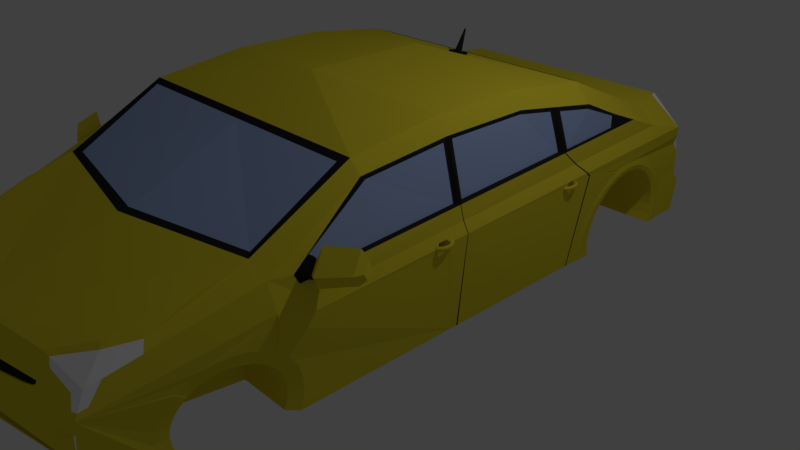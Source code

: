 # Source: prius4.blend  (saved by Blender 2.79.0; exported with 4.5.12 LTS)
import bpy
from mathutils import Matrix  # noqa: F401  (used for matrix-valued properties, if any)

bpy.ops.wm.read_factory_settings(use_empty=True)
scene = bpy.context.scene
scene.name = 'Scene'

# ---- collections
col_collection_1 = bpy.data.collections.new('Collection 1'); scene.collection.children.link(col_collection_1)

# ---- materials (node trees are filled in below, after node groups)
mat_material = bpy.data.materials.new('Material')
mat_material.alpha_threshold = 0.0
mat_material.use_transparent_shadow = False
mat_material.diffuse_color = (0.8, 0.669, 0.03653, 1.0)
mat_material.roughness = 0.5
mat_material.line_color = (0.0, 0.0, 0.0, 1.0)
mat_material_001 = bpy.data.materials.new('Material.001')
mat_material_001.alpha_threshold = 0.0
mat_material_001.use_transparent_shadow = False
mat_material_001.diffuse_color = (0.02264, 0.02264, 0.02264, 1.0)
mat_material_001.roughness = 0.5
mat_material_002 = bpy.data.materials.new('Material.002')
mat_material_002.alpha_threshold = 0.0
mat_material_002.use_transparent_shadow = False
mat_material_002.diffuse_color = (0.379, 0.4965, 0.8, 1.0)
mat_material_002.roughness = 0.5
mat_material_003 = bpy.data.materials.new('Material.003')
mat_material_003.alpha_threshold = 0.0
mat_material_003.use_transparent_shadow = False
mat_material_003.diffuse_color = (1.0, 1.0, 1.0, 1.0)
mat_material_003.roughness = 0.5
mat_material_004 = bpy.data.materials.new('Material.004')
mat_material_004.alpha_threshold = 0.0
mat_material_004.use_transparent_shadow = False
mat_material_004.diffuse_color = (0.8, 0.0, 0.000522, 1.0)
mat_material_004.roughness = 0.5

# ---- material node trees

# ---- world
world_world = bpy.data.worlds.new('World'); scene.world = world_world
world_world.color = (0.05088, 0.05088, 0.05088)
world_world.use_sun_shadow = False
world_world.sun_shadow_jitter_overblur = 0.0
world_world.cycles.sampling_method = 'MANUAL'

# ---- cameras
cam_camera = bpy.data.cameras.new('Camera')
cam_camera.clip_end = 100.0
cam_camera.lens = 35.0
cam_camera.sensor_width = 32.0
cam_camera.sensor_height = 18.0
cam_camera.ortho_scale = 7.314
cam_camera.dof.focus_distance = 0.0
cam_camera.dof.aperture_fstop = 128.0

# ---- lights
light_lamp = bpy.data.lights.new('Lamp', 'POINT')
light_lamp.transmission_factor = 0.0
light_lamp.cutoff_distance = 30.0
light_lamp.energy = 100.0
light_lamp.shadow_buffer_clip_start = 1.001
light_lamp.shadow_soft_size = 0.1
light_lamp.shadow_maximum_resolution = 0.006
light_lamp.use_absolute_resolution = True

# ---- meshes
me_cube = bpy.data.meshes.new('Cube')
me_cube.from_pydata([(-0.00606, -0.3622, -1.006), (-0.006061, -0.9726, -1.006), (0.856, 1.111, -1.0), (1.0, -0.9666, -1.0), (0.856, 1.124, 0.04902), (0.7175, -0.9342, 0.5602), (3.071e-07, 1.197, -1.0), (-2.98e-08, -0.9611, -0.9905), (3.58e-07, 1.172, 0.1207), (-5.411e-07, -0.947, 0.6085), (1.0, 0.4286, -1.0), (1.0, 0.1429, -1.0), (1.0, -0.1429, -1.0), (1.0, -0.4286, -1.0), (0.8171, 0.7035, 0.6305), (0.8171, 0.45, 1.202), (0.8637, 0.1429, 1.386), (0.8637, -0.1429, 1.386), (0.7791, -0.4701, 1.188), (0.7791, -0.7802, 0.6356), (1.788e-07, 0.8091, 0.5999), (1.703e-08, 0.4286, 1.243), (-7.192e-08, 0.199, 1.527), (-2.261e-07, -0.199, 1.527), (-3.151e-07, -0.4286, 1.243), (-4.257e-07, -0.7866, 0.609), (5.109e-08, -0.4286, -1.0), (7.663e-08, -0.1429, -1.0), (1.022e-07, 0.1429, -1.0), (1.277e-07, 0.4286, -1.0), (0.8775, 1.156, -0.1779), (3.493e-07, 1.218, -0.4143), (0.8219, 1.157, -0.6962), (3.318e-07, 1.22, -0.7187), (1.0, -0.9509, -0.102), (1.034, -0.9102, 0.2916), (-4.787e-07, -0.9376, 0.1897), (-2.999e-07, -0.94, -0.102), (0.9366, 0.4162, 1.056), (0.9374, 0.1588, 1.145), (0.9332, -0.1379, 1.151), (0.9843, -0.416, 0.9791), (1.0, -0.7784, 0.4285), (1.076, 0.722, 0.1104), (1.0, 0.7249, 0.5244), (-1.677e-07, -0.9763, -0.5684), (1.0, -0.9835, -0.5514), (0.8637, -0.4286, 1.243), (0.8637, -0.7866, 0.609), (-2.908e-07, -0.3659, 1.268), (-0.002162, -0.4701, 1.188), (-0.002163, -0.7802, 0.6356), (-3.068e-07, -0.4074, 1.252), (0.05233, -0.4063, 1.252), (0.06628, -0.3825, 1.262), (6.77e-06, -0.3844, 1.288), (6.769e-06, -0.3941, 1.284), (0.02881, -0.3935, 1.285), (0.02977, -0.3918, 1.285), (-2.93e-07, -0.3665, 1.295), (-3.091e-07, -0.4081, 1.279), (0.05233, -0.407, 1.279), (0.06628, -0.3831, 1.289), (-0.0001072, -0.42, 1.556), (-0.0001072, -0.4221, 1.555), (0.006034, -0.422, 1.555), (0.006238, -0.4216, 1.555), (-1.623e-07, -0.9489, -0.531), (1.0, -0.9558, -0.4529), (0.7422, -0.9549, -0.5279), (0.8336, -0.9522, -0.102), (0.7427, -0.9369, 0.2698), (0.8365, -0.953, -0.3464), (0.5231, -0.9477, -0.102), (-1.987e-07, -0.9455, -0.4155), (0.4943, -0.9499, -0.4246), (0.5237, -0.9313, -0.1069), (-0.0009657, -0.9237, -0.1069), (-0.0009656, -0.9329, -0.4204), (0.4949, -0.9372, -0.4295), (0.7818, -0.947, 0.6085), (0.0001334, -0.9369, 0.261), (0.0001334, -0.9342, 0.5602), (0.8196, -0.9376, 0.2005), (-4.451e-07, -0.9381, 0.1484), (-3.447e-07, -0.9394, -0.0289), (0.04102, -0.9394, -0.02154), (0.0758, -0.9392, 0.005141), (0.09035, -0.9388, 0.03582), (0.09244, -0.9385, 0.0762), (0.08315, -0.9382, 0.1123), (0.0668, -0.9381, 0.1247), (0.04188, -0.9381, 0.1368), (0.0195, -0.9381, 0.146), (-0.0003204, -0.9481, 0.1371), (-0.0003203, -0.9492, -0.01031), (0.03377, -0.9492, -0.004194), (0.06267, -0.949, 0.01798), (0.07477, -0.9487, 0.04347), (0.0765, -0.9484, 0.07703), (0.06878, -0.9482, 0.107), (0.05519, -0.9481, 0.1173), (0.03448, -0.9481, 0.1274), (0.01589, -0.9481, 0.135), (0.7404, -0.9816, -0.5558), (-2.98e-08, -0.9711, -0.9383), (0.9127, -0.9611, -0.9905), (0.8632, -0.9784, -0.911), (1.053, 0.7229, 0.233), (0.8637, 0.723, 0.6245), (0.8637, 0.4286, 1.243), (-0.005108, 0.45, 1.202), (-0.005108, 0.7803, 0.6086), (0.5813, 1.139, 0.1772), (0.8611, 0.8586, 0.4823), (0.7574, 1.052, 0.2875), (1.05, 0.631, 0.2449), (0.9978, 0.6471, 0.4986), (1.0, -0.6577, 0.6228), (1.006, 0.6374, 0.4229), (0.9938, 0.1473, 0.5048), (0.9309, 0.4286, 1.096), (0.9334, 0.1252, 1.151), (1.032, 0.6515, 0.404), (1.022, 0.6639, 0.5008), (0.9904, 0.1136, 0.5115), (1.006, 0.6029, 0.4287), (0.9872, 0.6072, 0.595), (1.036, 0.6373, 0.4363), (1.028, 0.6471, 0.512), (1.036, 0.6029, 0.442), (1.017, 0.6071, 0.6084), (1.085, 0.6289, 0.4465), (1.086, 0.6384, 0.5144), (1.059, 0.6008, 0.4517), (1.048, 0.6077, 0.6008), (1.128, 0.6325, 0.4041), (1.128, 0.6514, 0.5384), (1.077, 0.5771, 0.4143), (1.053, 0.5906, 0.7093), (1.292, 0.5918, 0.5027), (1.292, 0.6079, 0.6173), (1.248, 0.5445, 0.5114), (1.228, 0.556, 0.7632), (1.314, 0.5773, 0.5588), (1.314, 0.5868, 0.626), (1.289, 0.5496, 0.5639), (1.277, 0.5564, 0.7114), (0.9515, -0.2596, 1.076), (0.9797, -0.2917, 0.5792), (0.9309, 0.1429, 1.195), (0.9309, -0.1429, 1.195), (1.02, 0.1306, 0.491), (0.9642, -0.2959, 1.053), (0.9928, -0.3262, 0.585), (0.984, -0.5455, 0.7705), (0.9858, -0.5446, 0.6215), (0.9498, -0.2764, 1.113), (0.9715, -0.4286, 1.019), (1.009, -0.3101, 0.5647), (0.9752, -0.5629, 0.7754), (1.002, -0.5619, 0.6068), (0.9991, -0.9259, 0.02312), (1.024, -0.9175, 0.1524), (1.034, -0.5549, 0.08204), (1.0, -0.9533, -0.2744), (0.8077, -0.9406, 0.3296), (0.7982, -0.9429, 0.4315), (0.9549, -0.9353, 0.2579), (0.8968, -0.9363, 0.2332), (0.9582, -0.9512, -0.102), (0.8352, -0.9526, -0.241), (0.9608, -0.9523, -0.1848), (0.9399, -0.9382, 0.1973), (0.9821, -0.9365, 0.2342), (0.8289, -0.9473, 0.0003901), (0.8252, -0.9434, 0.08006), (0.8637, -0.947, 0.006903), (0.8604, -0.9436, 0.07768), (0.7943, -0.9225, 0.6085), (3.522e-07, 1.203, -0.2363), (3.551e-07, 1.187, -0.05873), (0.03763, 1.186, -0.06219), (0.07383, 1.187, -0.09184), (0.08162, 1.191, -0.1427), (0.07222, 1.194, -0.1726), (0.04826, 1.199, -0.2167), (0.01386, 1.201, -0.229), (-2.159e-05, 1.211, -0.2023), (-2.159e-05, 1.199, -0.06503), (0.02907, 1.198, -0.0677), (0.05705, 1.199, -0.09062), (0.06307, 1.202, -0.1299), (0.0558, 1.204, -0.1531), (0.03728, 1.208, -0.1871), (0.01069, 1.21, -0.1967), (3.506e-07, 1.211, -0.334), (3.518e-07, 1.205, -0.2637), (0.5667, 1.163, -0.09008), (0.1119, 1.192, -0.1729), (0.06999, 1.2, -0.2381), (0.4789, 1.176, -0.1843), (0.5517, 1.169, -0.1483), (0.5709, 1.165, -0.1118), (-0.0009067, 1.206, -0.3407), (-0.0009067, 1.2, -0.2703), (0.5658, 1.159, -0.09674), (0.111, 1.187, -0.1795), (0.06908, 1.195, -0.2448), (0.478, 1.171, -0.1909), (0.5508, 1.164, -0.155), (0.5699, 1.16, -0.1185), (0.6663, 1.169, -0.7005), (0.81, 1.116, -1.0), (0.8037, 1.099, -0.9698), (-0.006324, 1.179, -0.9698), (-0.006324, 1.203, -0.6885), (0.6599, 1.152, -0.6702), (0.8122, 1.122, -0.9474), (0.002198, 1.202, -0.9474), (0.8059, 1.104, -0.9172), (-0.004127, 1.185, -0.9172), (1.02, 0.1334, 0.4901), (1.06, 0.1211, 0.1778), (1.061, 0.1239, 0.1768), (1.0, 0.1238, -1.0), (1.0, 0.1183, -1.0), (1.032, 0.1248, 0.3116), (1.032, 0.1274, 0.3105), (1.062, 0.1894, 0.1695), (1.063, 0.2343, 0.1646), (1.053, 0.1981, 0.2128), (1.054, 0.2268, 0.2095), (1.058, 0.2286, 0.1139), (1.057, 0.1956, 0.1189), (0.9537, 0.1541, -1.009), (0.9537, 0.1478, -1.009), (1.016, 0.1961, 0.1602), (1.017, 0.2248, 0.1552), (1.007, 0.2016, 0.2035), (1.008, 0.22, 0.2002), (1.012, 0.2211, 0.1045), (1.011, 0.2, 0.1095), (1.034, 0.1814, 0.1645), (1.035, 0.1822, 0.1779), (1.037, 0.1843, 0.1877), (1.037, 0.1843, 0.1412), (1.035, 0.1822, 0.1511), (1.039, 0.1794, 0.1645), (1.039, 0.1802, 0.1779), (1.041, 0.1824, 0.1877), (1.042, 0.1855, 0.1913), (1.042, 0.1855, 0.1376), (1.041, 0.1824, 0.1412), (1.039, 0.1802, 0.1511), (1.044, 0.1779, 0.1645), (1.044, 0.1787, 0.1779), (1.045, 0.1811, 0.1877), (1.046, 0.1843, 0.1913), (1.047, 0.1876, 0.1877), (1.047, 0.1876, 0.1412), (1.046, 0.1843, 0.1376), (1.045, 0.1811, 0.1412), (1.044, 0.1787, 0.1511), (1.049, 0.177, 0.1645), (1.049, 0.1778, 0.1779), (1.049, 0.1803, 0.1877), (1.05, 0.1836, 0.1913), (1.051, 0.1869, 0.1877), (1.051, 0.1893, 0.1779), (1.051, 0.1893, 0.1511), (1.051, 0.1869, 0.1412), (1.05, 0.1836, 0.1376), (1.049, 0.1803, 0.1412), (1.049, 0.1778, 0.1511), (1.054, 0.1766, 0.1645), (1.054, 0.1775, 0.1779), (1.054, 0.1799, 0.1877), (1.054, 0.1833, 0.1913), (1.054, 0.1866, 0.1877), (1.054, 0.1891, 0.1779), (1.055, 0.19, 0.1645), (1.054, 0.1891, 0.1511), (1.054, 0.1866, 0.1412), (1.054, 0.1833, 0.1376), (1.054, 0.1799, 0.1412), (1.054, 0.1775, 0.1511), (1.059, 0.1768, 0.1645), (1.059, 0.1777, 0.1779), (1.059, 0.1801, 0.1877), (1.058, 0.1835, 0.1913), (1.058, 0.1868, 0.1877), (1.058, 0.1892, 0.1779), (1.058, 0.1901, 0.1645), (1.058, 0.1892, 0.1511), (1.058, 0.1868, 0.1412), (1.058, 0.1835, 0.1376), (1.059, 0.1801, 0.1412), (1.059, 0.1777, 0.1511), (1.064, 0.1776, 0.1645), (1.064, 0.1784, 0.1779), (1.063, 0.1808, 0.1877), (1.062, 0.1841, 0.1913), (1.061, 0.1873, 0.1877), (1.061, 0.1897, 0.1779), (1.061, 0.1906, 0.1645), (1.061, 0.1897, 0.1511), (1.061, 0.1873, 0.1412), (1.062, 0.1841, 0.1376), (1.063, 0.1808, 0.1412), (1.064, 0.1784, 0.1511), (1.069, 0.1789, 0.1645), (1.068, 0.1797, 0.1779), (1.068, 0.182, 0.1877), (1.066, 0.1852, 0.1913), (1.065, 0.1883, 0.1877), (1.064, 0.1906, 0.1779), (1.064, 0.1914, 0.1645), (1.064, 0.1906, 0.1511), (1.065, 0.1883, 0.1412), (1.066, 0.1852, 0.1376), (1.068, 0.182, 0.1412), (1.068, 0.1797, 0.1511), (1.074, 0.1808, 0.1645), (1.073, 0.1816, 0.1779), (1.072, 0.1837, 0.1877), (1.07, 0.1866, 0.1913), (1.068, 0.1896, 0.1877), (1.067, 0.1917, 0.1779), (1.066, 0.1925, 0.1645), (1.067, 0.1917, 0.1511), (1.068, 0.1896, 0.1412), (1.07, 0.1866, 0.1376), (1.072, 0.1837, 0.1412), (1.073, 0.1816, 0.1511), (1.078, 0.1832, 0.1645), (1.077, 0.1839, 0.1779), (1.076, 0.1858, 0.1877), (1.074, 0.1885, 0.1913), (1.071, 0.1912, 0.1877), (1.07, 0.1932, 0.1779), (1.069, 0.1939, 0.1645), (1.07, 0.1932, 0.1511), (1.071, 0.1912, 0.1412), (1.074, 0.1885, 0.1376), (1.076, 0.1858, 0.1412), (1.077, 0.1839, 0.1511), (1.082, 0.186, 0.1645), (1.081, 0.1866, 0.1779), (1.079, 0.1884, 0.1877), (1.077, 0.1908, 0.1913), (1.074, 0.1932, 0.1877), (1.072, 0.195, 0.1779), (1.071, 0.1956, 0.1645), (1.072, 0.195, 0.1511), (1.074, 0.1932, 0.1412), (1.077, 0.1908, 0.1376), (1.079, 0.1884, 0.1412), (1.081, 0.1866, 0.1511), (1.086, 0.1892, 0.1645), (1.085, 0.1898, 0.1779), (1.083, 0.1913, 0.1877), (1.08, 0.1934, 0.1913), (1.077, 0.1955, 0.1877), (1.074, 0.197, 0.1779), (1.074, 0.1976, 0.1645), (1.074, 0.197, 0.1511), (1.077, 0.1955, 0.1412), (1.08, 0.1934, 0.1376), (1.083, 0.1913, 0.1412), (1.085, 0.1898, 0.1511), (1.089, 0.1928, 0.1645), (1.088, 0.1933, 0.1779), (1.085, 0.1946, 0.1877), (1.082, 0.1963, 0.1913), (1.079, 0.198, 0.1877), (1.076, 0.1993, 0.1779), (1.075, 0.1998, 0.1645), (1.076, 0.1993, 0.1511), (1.079, 0.198, 0.1412), (1.082, 0.1963, 0.1376), (1.085, 0.1946, 0.1412), (1.088, 0.1933, 0.1511), (1.091, 0.1967, 0.1645), (1.09, 0.1971, 0.1779), (1.088, 0.1981, 0.1877), (1.084, 0.1994, 0.1913), (1.08, 0.2008, 0.1877), (1.078, 0.2017, 0.1779), (1.077, 0.2021, 0.1645), (1.078, 0.2017, 0.1511), (1.08, 0.2008, 0.1412), (1.084, 0.1994, 0.1376), (1.088, 0.1981, 0.1412), (1.09, 0.1971, 0.1511), (1.093, 0.2009, 0.1645), (1.092, 0.2011, 0.1779), (1.089, 0.2018, 0.1877), (1.086, 0.2027, 0.1913), (1.082, 0.2036, 0.1877), (1.079, 0.2043, 0.1779), (1.078, 0.2046, 0.1645), (1.079, 0.2043, 0.1511), (1.082, 0.2036, 0.1412), (1.086, 0.2027, 0.1376), (1.089, 0.2018, 0.1412), (1.092, 0.2011, 0.1511), (1.094, 0.2052, 0.1645), (1.093, 0.2053, 0.1779), (1.09, 0.2056, 0.1877), (1.087, 0.2061, 0.1913), (1.083, 0.2066, 0.1877), (1.08, 0.207, 0.1779), (1.079, 0.2071, 0.1645), (1.08, 0.207, 0.1511), (1.083, 0.2066, 0.1412), (1.087, 0.2061, 0.1376), (1.09, 0.2056, 0.1412), (1.093, 0.2053, 0.1511), (1.095, 0.2095, 0.1645), (1.094, 0.2095, 0.1779), (1.091, 0.2096, 0.1877), (1.087, 0.2096, 0.1913), (1.083, 0.2097, 0.1877), (1.08, 0.2097, 0.1779), (1.079, 0.2098, 0.1645), (1.08, 0.2097, 0.1511), (1.083, 0.2097, 0.1412), (1.087, 0.2096, 0.1376), (1.091, 0.2096, 0.1412), (1.094, 0.2095, 0.1511), (1.095, 0.2139, 0.1645), (1.094, 0.2138, 0.1779), (1.091, 0.2135, 0.1877), (1.087, 0.2131, 0.1913), (1.083, 0.2128, 0.1877), (1.08, 0.2125, 0.1779), (1.079, 0.2124, 0.1645), (1.08, 0.2125, 0.1511), (1.083, 0.2128, 0.1412), (1.087, 0.2131, 0.1376), (1.091, 0.2135, 0.1412), (1.094, 0.2138, 0.1511), (1.094, 0.2182, 0.1645), (1.093, 0.218, 0.1779), (1.09, 0.2174, 0.1877), (1.086, 0.2166, 0.1913), (1.083, 0.2158, 0.1877), (1.08, 0.2152, 0.1779), (1.079, 0.215, 0.1645), (1.08, 0.2152, 0.1511), (1.083, 0.2158, 0.1412), (1.086, 0.2166, 0.1376), (1.09, 0.2174, 0.1412), (1.093, 0.218, 0.1511), (1.093, 0.2224, 0.1645), (1.092, 0.2221, 0.1779), (1.089, 0.2212, 0.1877), (1.085, 0.2199, 0.1913), (1.082, 0.2187, 0.1877), (1.079, 0.2178, 0.1779), (1.078, 0.2175, 0.1645), (1.079, 0.2178, 0.1511), (1.082, 0.2187, 0.1412), (1.085, 0.2199, 0.1376), (1.089, 0.2212, 0.1412), (1.092, 0.2221, 0.1511), (1.091, 0.2264, 0.1645), (1.09, 0.2259, 0.1779), (1.087, 0.2247, 0.1877), (1.084, 0.2231, 0.1913), (1.08, 0.2215, 0.1877), (1.078, 0.2203, 0.1779), (1.077, 0.2199, 0.1645), (1.078, 0.2203, 0.1511), (1.08, 0.2215, 0.1412), (1.084, 0.2231, 0.1376), (1.087, 0.2247, 0.1412), (1.09, 0.2259, 0.1511), (1.088, 0.2301, 0.1645), (1.087, 0.2295, 0.1779), (1.085, 0.2281, 0.1877), (1.082, 0.2261, 0.1913), (1.078, 0.2241, 0.1877), (1.076, 0.2226, 0.1779), (1.075, 0.2221, 0.1645), (1.076, 0.2226, 0.1511), (1.078, 0.2241, 0.1412), (1.082, 0.2261, 0.1376), (1.085, 0.2281, 0.1412), (1.087, 0.2295, 0.1511), (1.085, 0.2334, 0.1645), (1.084, 0.2328, 0.1779), (1.082, 0.2311, 0.1877), (1.079, 0.2288, 0.1913), (1.076, 0.2264, 0.1877), (1.074, 0.2247, 0.1779), (1.073, 0.2241, 0.1645), (1.074, 0.2247, 0.1511), (1.076, 0.2264, 0.1412), (1.079, 0.2288, 0.1376), (1.082, 0.2311, 0.1412), (1.084, 0.2328, 0.1511), (1.081, 0.2364, 0.1645), (1.081, 0.2357, 0.1779), (1.079, 0.2337, 0.1877), (1.076, 0.2311, 0.1913), (1.074, 0.2285, 0.1877), (1.072, 0.2266, 0.1779), (1.071, 0.2259, 0.1645), (1.072, 0.2266, 0.1511), (1.074, 0.2285, 0.1412), (1.076, 0.2311, 0.1376), (1.079, 0.2337, 0.1412), (1.081, 0.2357, 0.1511), (1.077, 0.2389, 0.1645), (1.077, 0.2381, 0.1779), (1.075, 0.236, 0.1877), (1.073, 0.2331, 0.1913), (1.071, 0.2302, 0.1877), (1.069, 0.2281, 0.1779), (1.069, 0.2274, 0.1645), (1.069, 0.2281, 0.1511), (1.071, 0.2302, 0.1412), (1.073, 0.2331, 0.1376), (1.075, 0.236, 0.1412), (1.077, 0.2381, 0.1511), (1.073, 0.2409, 0.1645), (1.072, 0.2401, 0.1779), (1.071, 0.2378, 0.1877), (1.069, 0.2347, 0.1913), (1.068, 0.2317, 0.1877), (1.066, 0.2294, 0.1779), (1.066, 0.2286, 0.1645), (1.066, 0.2294, 0.1511), (1.068, 0.2317, 0.1412), (1.069, 0.2347, 0.1376), (1.071, 0.2378, 0.1412), (1.072, 0.2401, 0.1511), (1.068, 0.2424, 0.1645), (1.068, 0.2415, 0.1779), (1.067, 0.2391, 0.1877), (1.065, 0.2359, 0.1913), (1.064, 0.2327, 0.1877), (1.063, 0.2303, 0.1779), (1.063, 0.2295, 0.1645), (1.063, 0.2303, 0.1511), (1.064, 0.2327, 0.1412), (1.065, 0.2359, 0.1376), (1.067, 0.2391, 0.1412), (1.068, 0.2415, 0.1511), (1.063, 0.2433, 0.1645), (1.063, 0.2424, 0.1779), (1.062, 0.24, 0.1877), (1.06, 0.2309, 0.1779), (1.06, 0.23, 0.1645), (1.06, 0.2309, 0.1511), (1.061, 0.2333, 0.1412), (1.062, 0.2367, 0.1376), (1.062, 0.24, 0.1412), (1.063, 0.2424, 0.1511), (1.058, 0.2437, 0.1645), (1.057, 0.2302, 0.1645), (1.057, 0.2311, 0.1511), (1.057, 0.2336, 0.1412), (1.057, 0.237, 0.1376), (1.058, 0.2403, 0.1412), (1.058, 0.2428, 0.1511), (1.053, 0.2435, 0.1645), (1.054, 0.2301, 0.1645), (1.054, 0.231, 0.1511), (1.054, 0.2335, 0.1412), (1.053, 0.2368, 0.1376), (1.053, 0.2401, 0.1412), (1.053, 0.2426, 0.1511), (1.051, 0.2297, 0.1645), (1.051, 0.2305, 0.1511), (1.05, 0.2329, 0.1412), (1.049, 0.2362, 0.1376), (1.048, 0.2394, 0.1412), (1.048, 0.2418, 0.1511), (1.048, 0.2297, 0.1511), (1.047, 0.232, 0.1412), (1.045, 0.2351, 0.1376), (1.044, 0.2382, 0.1412), (1.043, 0.2405, 0.1511), (1.045, 0.2285, 0.1511), (1.043, 0.2307, 0.1412), (1.042, 0.2336, 0.1376), (1.04, 0.2365, 0.1412), (1.039, 0.2387, 0.1511), (1.04, 0.229, 0.1412), (1.038, 0.2317, 0.1376), (1.036, 0.2344, 0.1412), (1.037, 0.227, 0.1412), (1.035, 0.2294, 0.1376), (1.032, 0.2319, 0.1412), (1.017, -0.3482, 0.1645), (1.017, -0.3474, 0.1779), (1.019, -0.3453, 0.1877), (1.019, -0.3453, 0.1412), (1.017, -0.3474, 0.1511), (1.021, -0.3502, 0.1645), (1.022, -0.3494, 0.1779), (1.023, -0.3471, 0.1877), (1.025, -0.344, 0.1913), (1.025, -0.344, 0.1376), (1.023, -0.3471, 0.1412), (1.022, -0.3494, 0.1511), (1.026, -0.3517, 0.1645), (1.026, -0.3508, 0.1779), (1.027, -0.3484, 0.1877), (1.028, -0.3452, 0.1913), (1.03, -0.342, 0.1877), (1.03, -0.342, 0.1412), (1.028, -0.3452, 0.1376), (1.027, -0.3484, 0.1412), (1.026, -0.3508, 0.1511), (1.031, -0.3526, 0.1645), (1.031, -0.3517, 0.1779), (1.032, -0.3493, 0.1877), (1.032, -0.346, 0.1913), (1.033, -0.3427, 0.1877), (1.034, -0.3402, 0.1779), (1.034, -0.3402, 0.1511), (1.033, -0.3427, 0.1412), (1.032, -0.346, 0.1376), (1.032, -0.3493, 0.1412), (1.031, -0.3517, 0.1511), (1.036, -0.353, 0.1645), (1.036, -0.3521, 0.1779), (1.036, -0.3496, 0.1877), (1.037, -0.3463, 0.1913), (1.037, -0.3429, 0.1877), (1.037, -0.3405, 0.1779), (1.037, -0.3396, 0.1645), (1.037, -0.3405, 0.1511), (1.037, -0.3429, 0.1412), (1.037, -0.3463, 0.1376), (1.036, -0.3496, 0.1412), (1.036, -0.3521, 0.1511), (1.041, -0.3528, 0.1645), (1.041, -0.3519, 0.1779), (1.041, -0.3494, 0.1877), (1.041, -0.3461, 0.1913), (1.04, -0.3428, 0.1877), (1.04, -0.3403, 0.1779), (1.04, -0.3394, 0.1645), (1.04, -0.3403, 0.1511), (1.04, -0.3428, 0.1412), (1.041, -0.3461, 0.1376), (1.041, -0.3494, 0.1412), (1.041, -0.3519, 0.1511), (1.046, -0.352, 0.1645), (1.046, -0.3511, 0.1779), (1.045, -0.3487, 0.1877), (1.045, -0.3455, 0.1913), (1.044, -0.3422, 0.1877), (1.043, -0.3398, 0.1779), (1.043, -0.339, 0.1645), (1.043, -0.3398, 0.1511), (1.044, -0.3422, 0.1412), (1.045, -0.3455, 0.1376), (1.045, -0.3487, 0.1412), (1.046, -0.3511, 0.1511), (1.051, -0.3506, 0.1645), (1.051, -0.3498, 0.1779), (1.05, -0.3475, 0.1877), (1.049, -0.3444, 0.1913), (1.047, -0.3413, 0.1877), (1.046, -0.339, 0.1779), (1.046, -0.3382, 0.1645), (1.046, -0.339, 0.1511), (1.047, -0.3413, 0.1412), (1.049, -0.3444, 0.1376), (1.05, -0.3475, 0.1412), (1.051, -0.3498, 0.1511), (1.056, -0.3488, 0.1645), (1.055, -0.348, 0.1779), (1.054, -0.3458, 0.1877), (1.052, -0.3429, 0.1913), (1.051, -0.34, 0.1877), (1.049, -0.3378, 0.1779), (1.049, -0.337, 0.1645), (1.049, -0.3378, 0.1511), (1.051, -0.34, 0.1412), (1.052, -0.3429, 0.1376), (1.054, -0.3458, 0.1412), (1.055, -0.348, 0.1511), (1.06, -0.3464, 0.1645), (1.06, -0.3457, 0.1779), (1.058, -0.3437, 0.1877), (1.056, -0.341, 0.1913), (1.054, -0.3383, 0.1877), (1.052, -0.3363, 0.1779), (1.051, -0.3356, 0.1645), (1.052, -0.3363, 0.1511), (1.054, -0.3383, 0.1412), (1.056, -0.341, 0.1376), (1.058, -0.3437, 0.1412), (1.06, -0.3457, 0.1511), (1.064, -0.3436, 0.1645), (1.064, -0.3429, 0.1779), (1.062, -0.3412, 0.1877), (1.059, -0.3387, 0.1913), (1.056, -0.3363, 0.1877), (1.055, -0.3346, 0.1779), (1.054, -0.3339, 0.1645), (1.055, -0.3346, 0.1511), (1.056, -0.3363, 0.1412), (1.059, -0.3387, 0.1376), (1.062, -0.3412, 0.1412), (1.064, -0.3429, 0.1511), (1.068, -0.3403, 0.1645), (1.067, -0.3398, 0.1779), (1.065, -0.3382, 0.1877), (1.062, -0.3361, 0.1913), (1.059, -0.3341, 0.1877), (1.057, -0.3325, 0.1779), (1.056, -0.332, 0.1645), (1.057, -0.3325, 0.1511), (1.059, -0.3341, 0.1412), (1.062, -0.3361, 0.1376), (1.065, -0.3382, 0.1412), (1.067, -0.3398, 0.1511), (1.071, -0.3367, 0.1645), (1.07, -0.3363, 0.1779), (1.068, -0.335, 0.1877), (1.064, -0.3333, 0.1913), (1.061, -0.3315, 0.1877), (1.059, -0.3303, 0.1779), (1.058, -0.3298, 0.1645), (1.059, -0.3303, 0.1511), (1.061, -0.3315, 0.1412), (1.064, -0.3333, 0.1376), (1.068, -0.335, 0.1412), (1.07, -0.3363, 0.1511), (1.073, -0.3328, 0.1645), (1.073, -0.3325, 0.1779), (1.07, -0.3315, 0.1877), (1.066, -0.3301, 0.1913), (1.063, -0.3288, 0.1877), (1.06, -0.3278, 0.1779), (1.059, -0.3275, 0.1645), (1.06, -0.3278, 0.1511), (1.063, -0.3288, 0.1412), (1.066, -0.3301, 0.1376), (1.07, -0.3315, 0.1412), (1.073, -0.3325, 0.1511), (1.075, -0.3287, 0.1645), (1.074, -0.3284, 0.1779), (1.072, -0.3278, 0.1877), (1.068, -0.3268, 0.1913), (1.064, -0.3259, 0.1877), (1.061, -0.3252, 0.1779), (1.06, -0.325, 0.1645), (1.061, -0.3252, 0.1511), (1.064, -0.3259, 0.1412), (1.068, -0.3268, 0.1376), (1.072, -0.3278, 0.1412), (1.074, -0.3284, 0.1511), (1.077, -0.3244, 0.1645), (1.076, -0.3243, 0.1779), (1.073, -0.3239, 0.1877), (1.069, -0.3234, 0.1913), (1.065, -0.3229, 0.1877), (1.062, -0.3226, 0.1779), (1.061, -0.3224, 0.1645), (1.062, -0.3226, 0.1511), (1.065, -0.3229, 0.1412), (1.069, -0.3234, 0.1376), (1.073, -0.3239, 0.1412), (1.076, -0.3243, 0.1511), (1.077, -0.32, 0.1645), (1.076, -0.32, 0.1779), (1.073, -0.32, 0.1877), (1.069, -0.3199, 0.1913), (1.066, -0.3199, 0.1877), (1.063, -0.3198, 0.1779), (1.062, -0.3198, 0.1645), (1.063, -0.3198, 0.1511), (1.066, -0.3199, 0.1412), (1.069, -0.3199, 0.1376), (1.073, -0.32, 0.1412), (1.076, -0.32, 0.1511), (1.077, -0.3157, 0.1645), (1.076, -0.3158, 0.1779), (1.073, -0.316, 0.1877), (1.069, -0.3164, 0.1913), (1.065, -0.3168, 0.1877), (1.063, -0.3171, 0.1779), (1.062, -0.3172, 0.1645), (1.063, -0.3171, 0.1511), (1.065, -0.3168, 0.1412), (1.069, -0.3164, 0.1376), (1.073, -0.316, 0.1412), (1.076, -0.3158, 0.1511), (1.076, -0.3113, 0.1645), (1.075, -0.3116, 0.1779), (1.073, -0.3121, 0.1877), (1.069, -0.313, 0.1913), (1.065, -0.3138, 0.1877), (1.062, -0.3144, 0.1779), (1.061, -0.3146, 0.1645), (1.062, -0.3144, 0.1511), (1.065, -0.3138, 0.1412), (1.069, -0.313, 0.1376), (1.073, -0.3121, 0.1412), (1.075, -0.3116, 0.1511), (1.075, -0.3072, 0.1645), (1.074, -0.3075, 0.1779), (1.071, -0.3084, 0.1877), (1.068, -0.3096, 0.1913), (1.064, -0.3108, 0.1877), (1.061, -0.3117, 0.1779), (1.06, -0.3121, 0.1645), (1.061, -0.3117, 0.1511), (1.064, -0.3108, 0.1412), (1.068, -0.3096, 0.1376), (1.071, -0.3084, 0.1412), (1.074, -0.3075, 0.1511), (1.073, -0.3032, 0.1645), (1.072, -0.3036, 0.1779), (1.07, -0.3048, 0.1877), (1.066, -0.3064, 0.1913), (1.063, -0.3081, 0.1877), (1.06, -0.3092, 0.1779), (1.059, -0.3097, 0.1645), (1.06, -0.3092, 0.1511), (1.063, -0.3081, 0.1412), (1.066, -0.3064, 0.1376), (1.07, -0.3048, 0.1412), (1.072, -0.3036, 0.1511), (1.07, -0.2995, 0.1645), (1.07, -0.3, 0.1779), (1.067, -0.3015, 0.1877), (1.064, -0.3035, 0.1913), (1.061, -0.3055, 0.1877), (1.058, -0.3069, 0.1779), (1.058, -0.3075, 0.1645), (1.058, -0.3069, 0.1511), (1.061, -0.3055, 0.1412), (1.064, -0.3035, 0.1376), (1.067, -0.3015, 0.1412), (1.07, -0.3, 0.1511), (1.067, -0.2961, 0.1645), (1.066, -0.2968, 0.1779), (1.064, -0.2985, 0.1877), (1.061, -0.3008, 0.1913), (1.059, -0.3031, 0.1877), (1.056, -0.3048, 0.1779), (1.056, -0.3055, 0.1645), (1.056, -0.3048, 0.1511), (1.059, -0.3031, 0.1412), (1.061, -0.3008, 0.1376), (1.064, -0.2985, 0.1412), (1.066, -0.2968, 0.1511), (1.064, -0.2932, 0.1645), (1.063, -0.2939, 0.1779), (1.061, -0.2958, 0.1877), (1.058, -0.2984, 0.1913), (1.056, -0.3011, 0.1877), (1.054, -0.303, 0.1779), (1.053, -0.3037, 0.1645), (1.054, -0.303, 0.1511), (1.056, -0.3011, 0.1412), (1.058, -0.2984, 0.1376), (1.061, -0.2958, 0.1412), (1.063, -0.2939, 0.1511), (1.059, -0.2907, 0.1645), (1.059, -0.2915, 0.1779), (1.057, -0.2936, 0.1877), (1.055, -0.2964, 0.1913), (1.053, -0.2993, 0.1877), (1.052, -0.3014, 0.1779), (1.051, -0.3022, 0.1645), (1.052, -0.3014, 0.1511), (1.053, -0.2993, 0.1412), (1.055, -0.2964, 0.1376), (1.057, -0.2936, 0.1412), (1.059, -0.2915, 0.1511), (1.055, -0.2887, 0.1645), (1.055, -0.2895, 0.1779), (1.053, -0.2918, 0.1877), (1.052, -0.2948, 0.1913), (1.05, -0.2979, 0.1877), (1.049, -0.3002, 0.1779), (1.048, -0.301, 0.1645), (1.049, -0.3002, 0.1511), (1.05, -0.2979, 0.1412), (1.052, -0.2948, 0.1376), (1.053, -0.2918, 0.1412), (1.055, -0.2895, 0.1511), (1.05, -0.2872, 0.1645), (1.05, -0.2881, 0.1779), (1.049, -0.2904, 0.1877), (1.048, -0.2936, 0.1913), (1.047, -0.2969, 0.1877), (1.046, -0.2992, 0.1779), (1.045, -0.3001, 0.1645), (1.046, -0.2992, 0.1511), (1.047, -0.2969, 0.1412), (1.048, -0.2936, 0.1376), (1.049, -0.2904, 0.1412), (1.05, -0.2881, 0.1511), (1.045, -0.2863, 0.1645), (1.045, -0.2872, 0.1779), (1.045, -0.2896, 0.1877), (1.043, -0.2986, 0.1779), (1.042, -0.2995, 0.1645), (1.043, -0.2986, 0.1511), (1.043, -0.2962, 0.1412), (1.044, -0.2929, 0.1376), (1.045, -0.2896, 0.1412), (1.045, -0.2872, 0.1511), (1.04, -0.2859, 0.1645), (1.039, -0.2993, 0.1645), (1.039, -0.2984, 0.1511), (1.04, -0.296, 0.1412), (1.04, -0.2926, 0.1376), (1.04, -0.2893, 0.1412), (1.04, -0.2868, 0.1511), (1.035, -0.2861, 0.1645), (1.036, -0.2994, 0.1645), (1.036, -0.2985, 0.1511), (1.036, -0.2961, 0.1412), (1.036, -0.2928, 0.1376), (1.035, -0.2894, 0.1412), (1.035, -0.287, 0.1511), (1.033, -0.2999, 0.1645), (1.033, -0.299, 0.1511), (1.032, -0.2966, 0.1412), (1.032, -0.2934, 0.1376), (1.031, -0.2901, 0.1412), (1.03, -0.2878, 0.1511), (1.03, -0.2999, 0.1511), (1.029, -0.2976, 0.1412), (1.028, -0.2945, 0.1376), (1.026, -0.2913, 0.1412), (1.025, -0.2891, 0.1511), (1.027, -0.301, 0.1511), (1.026, -0.2989, 0.1412), (1.024, -0.296, 0.1376), (1.022, -0.293, 0.1412), (1.021, -0.2909, 0.1511), (1.023, -0.3006, 0.1412), (1.02, -0.2979, 0.1376), (1.018, -0.2952, 0.1412), (1.02, -0.3025, 0.1412), (1.017, -0.3001, 0.1376), (1.015, -0.2977, 0.1412), (1.049, -0.3284, 0.227), (1.05, -0.3088, 0.2249), (1.045, -0.3347, 0.1788), (1.045, -0.3029, 0.1571), (1.043, -0.3333, 0.1227), (1.043, -0.3172, 0.1119), (0.9313, 0.1543, -1.011), (0.9313, 0.148, -1.011), (0.9935, 0.1962, 0.1588), (0.9946, 0.225, 0.1539), (0.9848, 0.2018, 0.2021), (0.9857, 0.2202, 0.1988), (0.9895, 0.2213, 0.1032), (0.9888, 0.2002, 0.1082), (1.027, -0.3282, 0.2256), (1.027, -0.3086, 0.2235), (1.023, -0.3346, 0.1774), (1.023, -0.3027, 0.1557), (1.021, -0.3331, 0.1213), (1.021, -0.3171, 0.1106), (1.015, -0.3628, 0.3744), (1.015, -0.3572, 0.3736), (1.0, -0.3647, -1.0), (1.0, -0.369, -1.0), (1.047, -0.4031, 0.2353), (1.047, -0.3968, 0.2346), (1.009, -0.3055, 0.5639), (1.043, -0.4124, 0.1753), (1.042, -0.4194, 0.175), (0.6243, 1.137, 0.1572), (0.8699, 1.085, 0.09495), (0.9006, 1.0, 0.1963), (0.8715, 1.147, -0.115), (0.8587, 0.9846, 0.2764), (0.7824, 1.063, 0.239), (0.6501, 1.144, 0.08284), (0.8025, 1.139, -0.005174), (0.8418, 1.152, -0.1198), (0.8805, 1.125, -0.09393), (0.8619, 1.157, -0.3232), (0.7611, 1.145, -0.4883), (0.611, 1.175, -0.4654), (1.03, 0.6788, -0.3569), (1.484e-07, 0.66, -1.0), (1.024, 0.6622, -0.4808), (1.011, 0.6486, -0.7551), (1.005, 0.652, -0.8949), (1.04, 0.701, -0.2483), (1.0, 0.66, -1.0), (1.018, 0.652, -0.6153), (0.9289, 0.9767, -0.3569), (0.9091, 0.9933, -0.4808), (0.8928, 1.003, -0.6153), (0.8844, 1.007, -0.7551), (0.946, 0.9544, -0.2483), (0.9463, 0.9576, -0.2638), (2.429e-07, 0.9955, -1.0), (0.898, 0.9955, -1.0), (1.039, 0.7592, -0.09292), (1.029, 0.7928, -0.05214), (0.9984, 0.8627, -0.05214), (1.046, 0.7282, -0.1592), (0.8891, 1.003, -0.8949), (1.015, 0.8277, -0.03837), (0.9596, 0.9273, -0.1592), (1.047, 0.72, -0.1861), (0.9797, 0.8963, -0.09292), (1.009, -0.7959, -0.3569), (2.968e-09, -0.815, -0.9961), (1.004, -0.8124, -0.4808), (1.0, -0.8261, -0.7551), (1.0, -0.8226, -0.8949), (1.014, -0.7736, -0.2483), (1.0, -0.8147, -1.0), (1.0, -0.8226, -0.6153), (1.02, -0.4979, -0.3569), (1.016, -0.4814, -0.4808), (1.012, -0.4712, -0.6153), (1.007, -0.4677, -0.7551), (1.024, -0.5202, -0.2483), (1.0, -0.4791, -1.0), (4.657e-08, -0.4791, -1.0), (1.02, -0.7155, -0.09292), (1.023, -0.6819, -0.05214), (1.027, -0.6119, -0.05214), (1.018, -0.7465, -0.1592), (1.002, -0.4712, -0.8949), (1.026, -0.6469, -0.03837), (1.026, -0.5474, -0.1592), (1.027, -0.5783, -0.09292), (0.6138, -0.7959, -0.3569), (0.6087, -0.8124, -0.4808), (0.6044, -0.8261, -0.7551), (0.6044, -0.8226, -0.8949), (0.6185, -0.7736, -0.2483), (0.6044, -0.8147, -1.0), (0.6044, -0.8226, -0.6153), (0.6246, -0.4979, -0.3569), (0.6207, -0.4814, -0.4808), (0.6165, -0.4712, -0.6153), (0.6117, -0.4677, -0.7551), (0.6279, -0.5202, -0.2483), (0.6044, -0.4791, -1.0), (0.6248, -0.7155, -0.09292), (0.6276, -0.6819, -0.05214), (0.6315, -0.6119, -0.05214), (0.6222, -0.7465, -0.1592), (0.6065, -0.4712, -0.8949), (0.6306, -0.6469, -0.03837), (0.6301, -0.5474, -0.1592), (0.6313, -0.5783, -0.09292), (1.016, -0.8139, -0.3448), (1.01, -0.8332, -0.4888), (1.005, -0.849, -0.8075), (1.005, -0.845, -0.97), (1.021, -0.7881, -0.2185), (1.005, -0.845, -0.645), (1.028, -0.4677, -0.3448), (1.024, -0.4484, -0.4887), (1.019, -0.4366, -0.645), (1.013, -0.4326, -0.8075), (1.032, -0.4936, -0.2185), (1.029, -0.7205, -0.038), (1.032, -0.6814, 0.009395), (1.037, -0.6002, 0.009396), (1.026, -0.7565, -0.115), (1.007, -0.4366, -0.97), (1.035, -0.6408, 0.0254), (1.035, -0.5251, -0.115), (1.036, -0.5611, -0.038), (0.9986, -0.861, -0.3169), (0.9911, -0.8854, -0.5), (0.9847, -0.9056, -0.9053), (1.006, -0.828, -0.1564), (0.9847, -0.9005, -0.6987), (1.015, -0.4207, -0.3169), (1.009, -0.3962, -0.5), (1.003, -0.3811, -0.6987), (0.9955, -0.376, -0.9053), (1.02, -0.4536, -0.1564), (1.015, -0.7421, 0.07319), (1.019, -0.6925, 0.1335), (1.025, -0.5892, 0.1335), (1.011, -0.7879, -0.02468), (1.024, -0.6408, 0.1538), (1.023, -0.4937, -0.02468), (1.025, -0.5395, 0.07319), (0.9847, -0.9031, -1.006), (1.0, -0.4772, -1.006), (1.007, -0.4393, -1.006), (1.003, -0.4227, -1.006), (0.9919, -0.3785, -1.006), (0.9999, -0.8589, -1.006), (1.005, -0.8423, -1.006), (1.0, -0.8159, -1.006), (1.03, 0.6788, -0.3569), (1.024, 0.6622, -0.4808), (1.011, 0.6486, -0.7551), (1.005, 0.652, -0.8949), (1.04, 0.701, -0.2483), (1.0, 0.66, -1.0), (1.018, 0.652, -0.6153), (0.9289, 0.9767, -0.3569), (0.9091, 0.9933, -0.4808), (0.8928, 1.003, -0.6153), (0.8844, 1.007, -0.7551), (0.946, 0.9544, -0.2483), (0.898, 0.9955, -1.0), (1.039, 0.7592, -0.09292), (1.029, 0.7928, -0.05214), (0.9984, 0.8627, -0.05214), (1.046, 0.7282, -0.1592), (0.8891, 1.003, -0.8949), (1.015, 0.8277, -0.03837), (0.9596, 0.9273, -0.1592), (0.9797, 0.8963, -0.09292), (0.9463, 0.9576, -0.2638), (1.047, 0.72, -0.1861), (1.03, 0.6788, -0.3569), (1.024, 0.6622, -0.4808), (1.011, 0.6486, -0.7551), (1.005, 0.652, -0.8949), (1.04, 0.701, -0.2483), (1.0, 0.66, -1.0), (1.018, 0.652, -0.6153), (0.9289, 0.9767, -0.3569), (0.9091, 0.9933, -0.4808), (0.8928, 1.003, -0.6153), (0.8844, 1.007, -0.7551), (0.946, 0.9544, -0.2483), (0.898, 0.9955, -1.0), (1.039, 0.7592, -0.09292), (1.029, 0.7928, -0.05214), (0.9984, 0.8627, -0.05214), (1.046, 0.7282, -0.1592), (0.8891, 1.003, -0.8949), (1.015, 0.8277, -0.03837), (0.9596, 0.9273, -0.1592), (0.9797, 0.8963, -0.09292), (1.011, 0.7294, -0.347), (0.9246, 0.9446, -0.4318), (0.9381, 0.9272, -0.347), (0.9383, 0.9297, -0.3591), (1.016, 0.7506, -0.2774), (1.017, 0.7442, -0.2985), (1.003, 0.712, -0.4318), (0.9988, 0.6991, -0.5286), (0.989, 0.6884, -0.7427), (0.9839, 0.6911, -0.8519), (1.011, 0.7294, -0.347), (0.9802, 0.6973, -0.9339), (0.994, 0.6911, -0.6335), (0.9246, 0.9446, -0.4318), (0.9092, 0.9576, -0.5286), (0.8965, 0.9655, -0.6335), (0.89, 0.9682, -0.7427), (0.9381, 0.9272, -0.347), (0.9006, 0.9593, -0.9339), (1.011, 0.7748, -0.2257), (1.003, 0.801, -0.1939), (0.979, 0.8556, -0.1939), (1.016, 0.7506, -0.2774), (0.8936, 0.9655, -0.8519), (0.9919, 0.8283, -0.1831), (0.9487, 0.906, -0.2774), (0.9644, 0.8818, -0.2257), (0.6852, 0.7294, -0.347), (0.5984, 0.9446, -0.4318), (0.6118, 0.9272, -0.347), (0.612, 0.9297, -0.3591), (0.6898, 0.7506, -0.2774), (0.6904, 0.7442, -0.2985), (0.6773, 0.712, -0.4318), (0.6725, 0.6991, -0.5286), (0.6627, 0.6884, -0.7427), (0.6577, 0.6911, -0.8519), (0.6852, 0.7294, -0.347), (0.654, 0.6973, -0.9339), (0.6677, 0.6911, -0.6335), (0.5984, 0.9446, -0.4318), (0.583, 0.9576, -0.5286), (0.5702, 0.9655, -0.6335), (0.5637, 0.9682, -0.7427), (0.6118, 0.9272, -0.347), (0.5743, 0.9593, -0.9339), (0.6845, 0.7748, -0.2257), (0.6764, 0.801, -0.1939), (0.6527, 0.8556, -0.1939), (0.6898, 0.7506, -0.2774), (0.5673, 0.9655, -0.8519), (0.6656, 0.8283, -0.1831), (0.6224, 0.906, -0.2774), (0.6381, 0.8818, -0.2257)], [(1098, 1), (1102, 0), (1016, 1128), (1006, 1127)], [(42, 48, 179, 35), (4, 983, 988, 987, 986, 980), (35, 80, 167, 168), (48, 25, 9, 80, 179), (2, 1008, 1007, 6, 213), (10, 11, 28, 29), (11, 225, 226, 12, 27, 28), (12, 973, 974, 13, 26, 27), (13, 1031, 1032, 26), (4, 980, 985, 984), (14, 112, 111, 15), (110, 21, 22, 16), (16, 22, 23, 17), (17, 23, 49, 54, 53, 52, 24, 47), (18, 50, 51, 19), (2, 32, 990, 30, 1006, 1001, 1002, 1003, 1004, 1013, 1008), (121, 110, 16, 150), (150, 16, 17, 151), (151, 17, 47, 158, 157), (158, 47, 48, 42, 118, 160), (31, 30, 990, 992, 32, 212, 33), (33, 212, 217, 216), (3, 46, 104, 45, 105, 107, 106), (34, 162, 163, 35, 168, 174), (35, 975, 971, 42), (121, 44, 109, 110), (44, 982, 984, 114, 109), (45, 104, 69, 67), (18, 19, 48, 47), (56, 57, 65, 64), (50, 18, 47, 24), (19, 51, 25, 48), (53, 54, 62, 61), (49, 52, 60, 59), (54, 49, 59, 62), (52, 53, 61, 60), (56, 55, 59, 60), (57, 56, 60, 61), (58, 57, 61, 62), (55, 58, 62, 59), (64, 65, 66, 63), (57, 58, 66, 65), (55, 56, 64, 63), (58, 55, 63, 66), (78, 79, 76, 77), (67, 69, 72, 171, 70, 73, 75, 74), (70, 171, 172, 170), (70, 175, 176, 83, 36, 84, 93, 92, 91, 90, 89, 88, 87, 86, 85, 37, 73), (71, 5, 82, 81), (74, 75, 79, 78), (75, 73, 76, 79), (73, 37, 77, 76), (82, 5, 80, 9), (71, 81, 36, 83), (5, 71, 83, 166, 167, 80), (90, 91, 101, 100), (95, 96, 97, 98, 99, 100, 101, 102, 103, 94), (87, 88, 98, 97), (91, 92, 102, 101), (88, 89, 99, 98), (85, 86, 96, 95), (92, 93, 103, 102), (89, 90, 100, 99), (86, 87, 97, 96), (93, 84, 94, 103), (69, 104, 46, 68), (106, 107, 105, 7), (42, 971, 159, 161, 118), (14, 15, 110, 109), (112, 14, 109, 20), (15, 111, 21, 110), (114, 115, 113, 8, 20, 109), (121, 124, 123, 116, 108, 44), (118, 161, 160), (39, 120, 126, 127, 38), (39, 38, 121, 150), (117, 119, 123, 124), (38, 127, 117, 124, 121), (119, 126, 120, 152, 222, 123), (120, 39, 150, 152), (119, 117, 129, 128), (129, 131, 135, 133), (127, 126, 130, 131), (126, 119, 128, 130), (117, 127, 131, 129), (133, 135, 139, 137), (128, 129, 133, 132), (131, 130, 134, 135), (130, 128, 132, 134), (139, 138, 142, 143), (132, 133, 137, 136), (135, 134, 138, 139), (134, 132, 136, 138), (141, 143, 147, 145), (138, 136, 140, 142), (137, 139, 143, 141), (136, 137, 141, 140), (147, 146, 144, 145), (140, 141, 145, 144), (143, 142, 146, 147), (142, 140, 144, 146), (148, 149, 125, 122, 40), (40, 122, 150, 151), (122, 125, 152, 150), (148, 40, 151, 157), (125, 149, 159, 977, 152), (149, 148, 157, 159), (155, 156, 154, 153, 41), (41, 153, 157, 158), (153, 154, 159, 157), (155, 41, 158, 160), (154, 156, 161, 159), (156, 155, 160, 161), (162, 164, 163), (165, 72, 69, 68), (170, 172, 171, 72, 165, 34), (168, 167, 166, 169), (169, 166, 83), (174, 168, 169, 173, 170, 34), (170, 173, 169, 83, 176, 178, 177, 175, 70), (175, 177, 178, 176), (35, 179, 80), (189, 190, 191, 192, 193, 194, 195, 188), (184, 185, 193, 192), (182, 183, 191, 190), (180, 181, 189, 188), (187, 180, 188, 195), (185, 186, 194, 193), (183, 184, 192, 191), (181, 182, 190, 189), (186, 187, 195, 194), (199, 198, 206, 207), (205, 208, 207, 206, 211, 210, 209, 204), (203, 202, 210, 211), (201, 196, 204, 209), (200, 199, 207, 208), (198, 203, 211, 206), (202, 201, 209, 210), (197, 200, 208, 205), (216, 217, 214, 215), (213, 212, 32, 2), (6, 215, 221, 219), (218, 219, 221, 220), (212, 213, 214, 217), (215, 214, 220, 221), (213, 6, 219, 218), (214, 213, 218, 220), (152, 227, 228, 222), (222, 228, 116, 123), (227, 223, 224, 228), (228, 224, 229, 231, 232, 230, 43, 108, 116), (225, 224, 223, 226), (226, 223, 954, 956, 955, 953, 978, 973, 12), (240, 239, 961, 962), (231, 229, 237, 239), (225, 226, 236, 235), (239, 237, 959, 961), (229, 234, 242, 237), (233, 230, 238, 241), (232, 231, 239, 240), (234, 233, 241, 242), (230, 232, 240, 238), (243, 248, 249, 244), (244, 249, 250, 245), (246, 253, 254, 247), (247, 254, 248, 243), (248, 255, 256, 249), (249, 256, 257, 250), (250, 257, 258, 251), (252, 261, 262, 253), (253, 262, 263, 254), (254, 263, 255, 248), (255, 264, 265, 256), (256, 265, 266, 257), (257, 266, 267, 258), (258, 267, 268, 259), (260, 271, 272, 261), (261, 272, 273, 262), (262, 273, 274, 263), (263, 274, 264, 255), (264, 275, 276, 265), (265, 276, 277, 266), (266, 277, 278, 267), (267, 278, 279, 268), (268, 279, 280, 269), (270, 282, 283, 271), (271, 283, 284, 272), (272, 284, 285, 273), (273, 285, 286, 274), (274, 286, 275, 264), (275, 287, 288, 276), (276, 288, 289, 277), (277, 289, 290, 278), (278, 290, 291, 279), (279, 291, 292, 280), (280, 292, 293, 281), (281, 293, 294, 282), (282, 294, 295, 283), (283, 295, 296, 284), (284, 296, 297, 285), (285, 297, 298, 286), (286, 298, 287, 275), (287, 299, 300, 288), (288, 300, 301, 289), (289, 301, 302, 290), (290, 302, 303, 291), (291, 303, 304, 292), (292, 304, 305, 293), (293, 305, 306, 294), (294, 306, 307, 295), (295, 307, 308, 296), (296, 308, 309, 297), (297, 309, 310, 298), (298, 310, 299, 287), (299, 311, 312, 300), (300, 312, 313, 301), (301, 313, 314, 302), (302, 314, 315, 303), (303, 315, 316, 304), (304, 316, 317, 305), (305, 317, 318, 306), (306, 318, 319, 307), (307, 319, 320, 308), (308, 320, 321, 309), (309, 321, 322, 310), (310, 322, 311, 299), (311, 323, 324, 312), (312, 324, 325, 313), (313, 325, 326, 314), (314, 326, 327, 315), (315, 327, 328, 316), (316, 328, 329, 317), (317, 329, 330, 318), (318, 330, 331, 319), (319, 331, 332, 320), (320, 332, 333, 321), (321, 333, 334, 322), (322, 334, 323, 311), (323, 335, 336, 324), (324, 336, 337, 325), (325, 337, 338, 326), (326, 338, 339, 327), (327, 339, 340, 328), (328, 340, 341, 329), (329, 341, 342, 330), (330, 342, 343, 331), (331, 343, 344, 332), (332, 344, 345, 333), (333, 345, 346, 334), (334, 346, 335, 323), (335, 347, 348, 336), (336, 348, 349, 337), (337, 349, 350, 338), (338, 350, 351, 339), (339, 351, 352, 340), (340, 352, 353, 341), (341, 353, 354, 342), (342, 354, 355, 343), (343, 355, 356, 344), (344, 356, 357, 345), (345, 357, 358, 346), (346, 358, 347, 335), (347, 359, 360, 348), (348, 360, 361, 349), (349, 361, 362, 350), (350, 362, 363, 351), (351, 363, 364, 352), (352, 364, 365, 353), (353, 365, 366, 354), (354, 366, 367, 355), (355, 367, 368, 356), (356, 368, 369, 357), (357, 369, 370, 358), (358, 370, 359, 347), (359, 371, 372, 360), (360, 372, 373, 361), (361, 373, 374, 362), (362, 374, 375, 363), (363, 375, 376, 364), (364, 376, 377, 365), (365, 377, 378, 366), (366, 378, 379, 367), (367, 379, 380, 368), (368, 380, 381, 369), (369, 381, 382, 370), (370, 382, 371, 359), (371, 383, 384, 372), (372, 384, 385, 373), (373, 385, 386, 374), (374, 386, 387, 375), (375, 387, 388, 376), (376, 388, 389, 377), (377, 389, 390, 378), (378, 390, 391, 379), (379, 391, 392, 380), (380, 392, 393, 381), (381, 393, 394, 382), (382, 394, 383, 371), (383, 395, 396, 384), (384, 396, 397, 385), (385, 397, 398, 386), (386, 398, 399, 387), (387, 399, 400, 388), (388, 400, 401, 389), (389, 401, 402, 390), (390, 402, 403, 391), (391, 403, 404, 392), (392, 404, 405, 393), (393, 405, 406, 394), (394, 406, 395, 383), (395, 407, 408, 396), (396, 408, 409, 397), (397, 409, 410, 398), (398, 410, 411, 399), (399, 411, 412, 400), (400, 412, 413, 401), (401, 413, 414, 402), (402, 414, 415, 403), (403, 415, 416, 404), (404, 416, 417, 405), (405, 417, 418, 406), (406, 418, 407, 395), (407, 419, 420, 408), (408, 420, 421, 409), (409, 421, 422, 410), (410, 422, 423, 411), (411, 423, 424, 412), (412, 424, 425, 413), (413, 425, 426, 414), (414, 426, 427, 415), (415, 427, 428, 416), (416, 428, 429, 417), (417, 429, 430, 418), (418, 430, 419, 407), (419, 431, 432, 420), (420, 432, 433, 421), (421, 433, 434, 422), (422, 434, 435, 423), (423, 435, 436, 424), (424, 436, 437, 425), (425, 437, 438, 426), (426, 438, 439, 427), (427, 439, 440, 428), (428, 440, 441, 429), (429, 441, 442, 430), (430, 442, 431, 419), (431, 443, 444, 432), (432, 444, 445, 433), (433, 445, 446, 434), (434, 446, 447, 435), (435, 447, 448, 436), (436, 448, 449, 437), (437, 449, 450, 438), (438, 450, 451, 439), (439, 451, 452, 440), (440, 452, 453, 441), (441, 453, 454, 442), (442, 454, 443, 431), (443, 455, 456, 444), (444, 456, 457, 445), (445, 457, 458, 446), (446, 458, 459, 447), (447, 459, 460, 448), (448, 460, 461, 449), (449, 461, 462, 450), (450, 462, 463, 451), (451, 463, 464, 452), (452, 464, 465, 453), (453, 465, 466, 454), (454, 466, 455, 443), (455, 467, 468, 456), (456, 468, 469, 457), (457, 469, 470, 458), (458, 470, 471, 459), (459, 471, 472, 460), (460, 472, 473, 461), (461, 473, 474, 462), (462, 474, 475, 463), (463, 475, 476, 464), (464, 476, 477, 465), (465, 477, 478, 466), (466, 478, 467, 455), (467, 479, 480, 468), (468, 480, 481, 469), (469, 481, 482, 470), (470, 482, 483, 471), (471, 483, 484, 472), (472, 484, 485, 473), (473, 485, 486, 474), (474, 486, 487, 475), (475, 487, 488, 476), (476, 488, 489, 477), (477, 489, 490, 478), (478, 490, 479, 467), (479, 491, 492, 480), (480, 492, 493, 481), (481, 493, 494, 482), (482, 494, 495, 483), (483, 495, 496, 484), (484, 496, 497, 485), (485, 497, 498, 486), (486, 498, 499, 487), (487, 499, 500, 488), (488, 500, 501, 489), (489, 501, 502, 490), (490, 502, 491, 479), (491, 503, 504, 492), (492, 504, 505, 493), (493, 505, 506, 494), (494, 506, 507, 495), (495, 507, 508, 496), (496, 508, 509, 497), (497, 509, 510, 498), (498, 510, 511, 499), (499, 511, 512, 500), (500, 512, 513, 501), (501, 513, 514, 502), (502, 514, 503, 491), (503, 515, 516, 504), (504, 516, 517, 505), (505, 517, 518, 506), (506, 518, 519, 507), (507, 519, 520, 508), (508, 520, 521, 509), (509, 521, 522, 510), (510, 522, 523, 511), (511, 523, 524, 512), (512, 524, 525, 513), (513, 525, 526, 514), (514, 526, 515, 503), (515, 527, 528, 516), (516, 528, 529, 517), (517, 529, 530, 518), (518, 530, 531, 519), (519, 531, 532, 520), (520, 532, 533, 521), (521, 533, 534, 522), (522, 534, 535, 523), (523, 535, 536, 524), (524, 536, 537, 525), (525, 537, 538, 526), (526, 538, 527, 515), (527, 539, 540, 528), (528, 540, 541, 529), (529, 541, 542, 530), (530, 542, 543, 531), (531, 543, 544, 532), (532, 544, 545, 533), (533, 545, 546, 534), (534, 546, 547, 535), (535, 547, 548, 536), (536, 548, 549, 537), (537, 549, 550, 538), (538, 550, 539, 527), (539, 551, 552, 540), (540, 552, 553, 541), (544, 554, 555, 545), (545, 555, 556, 546), (546, 556, 557, 547), (547, 557, 558, 548), (548, 558, 559, 549), (549, 559, 560, 550), (550, 560, 551, 539), (555, 562, 563, 556), (556, 563, 564, 557), (557, 564, 565, 558), (558, 565, 566, 559), (559, 566, 567, 560), (560, 567, 561, 551), (562, 569, 570, 563), (563, 570, 571, 564), (564, 571, 572, 565), (565, 572, 573, 566), (566, 573, 574, 567), (567, 574, 568, 561), (569, 575, 576, 570), (570, 576, 577, 571), (571, 577, 578, 572), (572, 578, 579, 573), (573, 579, 580, 574), (576, 581, 582, 577), (577, 582, 583, 578), (578, 583, 584, 579), (579, 584, 585, 580), (581, 586, 587, 582), (582, 587, 588, 583), (583, 588, 589, 584), (584, 589, 590, 585), (587, 591, 592, 588), (588, 592, 593, 589), (591, 594, 595, 592), (592, 595, 596, 593), (597, 602, 603, 598), (598, 603, 604, 599), (600, 607, 608, 601), (601, 608, 602, 597), (602, 609, 610, 603), (603, 610, 611, 604), (604, 611, 612, 605), (606, 615, 616, 607), (607, 616, 617, 608), (608, 617, 609, 602), (609, 618, 619, 610), (610, 619, 620, 611), (611, 620, 621, 612), (612, 621, 622, 613), (614, 625, 626, 615), (615, 626, 627, 616), (616, 627, 628, 617), (617, 628, 618, 609), (618, 629, 630, 619), (619, 630, 631, 620), (620, 631, 632, 621), (621, 632, 633, 622), (622, 633, 634, 623), (624, 636, 637, 625), (625, 637, 638, 626), (626, 638, 639, 627), (627, 639, 640, 628), (628, 640, 629, 618), (629, 641, 642, 630), (630, 642, 643, 631), (631, 643, 644, 632), (632, 644, 645, 633), (633, 645, 646, 634), (634, 646, 647, 635), (635, 647, 648, 636), (636, 648, 649, 637), (637, 649, 650, 638), (638, 650, 651, 639), (639, 651, 652, 640), (640, 652, 641, 629), (641, 653, 654, 642), (642, 654, 655, 643), (643, 655, 656, 644), (644, 656, 657, 645), (645, 657, 658, 646), (646, 658, 659, 647), (647, 659, 660, 648), (648, 660, 661, 649), (649, 661, 662, 650), (650, 662, 663, 651), (651, 663, 664, 652), (652, 664, 653, 641), (653, 665, 666, 654), (654, 666, 667, 655), (655, 667, 668, 656), (656, 668, 669, 657), (657, 669, 670, 658), (658, 670, 671, 659), (659, 671, 672, 660), (660, 672, 673, 661), (661, 673, 674, 662), (662, 674, 675, 663), (663, 675, 676, 664), (664, 676, 665, 653), (665, 677, 678, 666), (666, 678, 679, 667), (667, 679, 680, 668), (668, 680, 681, 669), (669, 681, 682, 670), (670, 682, 683, 671), (671, 683, 684, 672), (672, 684, 685, 673), (673, 685, 686, 674), (674, 686, 687, 675), (675, 687, 688, 676), (676, 688, 677, 665), (677, 689, 690, 678), (678, 690, 691, 679), (679, 691, 692, 680), (680, 692, 693, 681), (681, 693, 694, 682), (682, 694, 695, 683), (683, 695, 696, 684), (684, 696, 697, 685), (685, 697, 698, 686), (686, 698, 699, 687), (687, 699, 700, 688), (688, 700, 689, 677), (689, 701, 702, 690), (690, 702, 703, 691), (691, 703, 704, 692), (692, 704, 705, 693), (693, 705, 706, 694), (694, 706, 707, 695), (695, 707, 708, 696), (696, 708, 709, 697), (697, 709, 710, 698), (698, 710, 711, 699), (699, 711, 712, 700), (700, 712, 701, 689), (701, 713, 714, 702), (702, 714, 715, 703), (703, 715, 716, 704), (704, 716, 717, 705), (705, 717, 718, 706), (706, 718, 719, 707), (707, 719, 720, 708), (708, 720, 721, 709), (709, 721, 722, 710), (710, 722, 723, 711), (711, 723, 724, 712), (712, 724, 713, 701), (713, 725, 726, 714), (714, 726, 727, 715), (715, 727, 728, 716), (716, 728, 729, 717), (717, 729, 730, 718), (718, 730, 731, 719), (719, 731, 732, 720), (720, 732, 733, 721), (721, 733, 734, 722), (722, 734, 735, 723), (723, 735, 736, 724), (724, 736, 725, 713), (725, 737, 738, 726), (726, 738, 739, 727), (727, 739, 740, 728), (728, 740, 741, 729), (729, 741, 742, 730), (730, 742, 743, 731), (731, 743, 744, 732), (732, 744, 745, 733), (733, 745, 746, 734), (734, 746, 747, 735), (735, 747, 748, 736), (736, 748, 737, 725), (737, 749, 750, 738), (738, 750, 751, 739), (739, 751, 752, 740), (740, 752, 753, 741), (741, 753, 754, 742), (742, 754, 755, 743), (743, 755, 756, 744), (744, 756, 757, 745), (745, 757, 758, 746), (746, 758, 759, 747), (747, 759, 760, 748), (748, 760, 749, 737), (749, 761, 762, 750), (750, 762, 763, 751), (751, 763, 764, 752), (752, 764, 765, 753), (753, 765, 766, 754), (754, 766, 767, 755), (755, 767, 768, 756), (756, 768, 769, 757), (757, 769, 770, 758), (758, 770, 771, 759), (759, 771, 772, 760), (760, 772, 761, 749), (761, 773, 774, 762), (762, 774, 775, 763), (763, 775, 776, 764), (764, 776, 777, 765), (765, 777, 778, 766), (766, 778, 779, 767), (767, 779, 780, 768), (768, 780, 781, 769), (769, 781, 782, 770), (770, 782, 783, 771), (771, 783, 784, 772), (772, 784, 773, 761), (773, 785, 786, 774), (774, 786, 787, 775), (775, 787, 788, 776), (776, 788, 789, 777), (777, 789, 790, 778), (778, 790, 791, 779), (779, 791, 792, 780), (780, 792, 793, 781), (781, 793, 794, 782), (782, 794, 795, 783), (783, 795, 796, 784), (784, 796, 785, 773), (785, 797, 798, 786), (786, 798, 799, 787), (787, 799, 800, 788), (788, 800, 801, 789), (789, 801, 802, 790), (790, 802, 803, 791), (791, 803, 804, 792), (792, 804, 805, 793), (793, 805, 806, 794), (794, 806, 807, 795), (795, 807, 808, 796), (796, 808, 797, 785), (797, 809, 810, 798), (798, 810, 811, 799), (799, 811, 812, 800), (800, 812, 813, 801), (801, 813, 814, 802), (802, 814, 815, 803), (803, 815, 816, 804), (804, 816, 817, 805), (805, 817, 818, 806), (806, 818, 819, 807), (807, 819, 820, 808), (808, 820, 809, 797), (809, 821, 822, 810), (810, 822, 823, 811), (811, 823, 824, 812), (812, 824, 825, 813), (813, 825, 826, 814), (814, 826, 827, 815), (815, 827, 828, 816), (816, 828, 829, 817), (817, 829, 830, 818), (818, 830, 831, 819), (819, 831, 832, 820), (820, 832, 821, 809), (821, 833, 834, 822), (822, 834, 835, 823), (823, 835, 836, 824), (824, 836, 837, 825), (825, 837, 838, 826), (826, 838, 839, 827), (827, 839, 840, 828), (828, 840, 841, 829), (829, 841, 842, 830), (830, 842, 843, 831), (831, 843, 844, 832), (832, 844, 833, 821), (833, 845, 846, 834), (834, 846, 847, 835), (835, 847, 848, 836), (836, 848, 849, 837), (837, 849, 850, 838), (838, 850, 851, 839), (839, 851, 852, 840), (840, 852, 853, 841), (841, 853, 854, 842), (842, 854, 855, 843), (843, 855, 856, 844), (844, 856, 845, 833), (845, 857, 858, 846), (846, 858, 859, 847), (847, 859, 860, 848), (848, 860, 861, 849), (849, 861, 862, 850), (850, 862, 863, 851), (851, 863, 864, 852), (852, 864, 865, 853), (853, 865, 866, 854), (854, 866, 867, 855), (855, 867, 868, 856), (856, 868, 857, 845), (857, 869, 870, 858), (858, 870, 871, 859), (859, 871, 872, 860), (860, 872, 873, 861), (861, 873, 874, 862), (862, 874, 875, 863), (863, 875, 876, 864), (864, 876, 877, 865), (865, 877, 878, 866), (866, 878, 879, 867), (867, 879, 880, 868), (868, 880, 869, 857), (869, 881, 882, 870), (870, 882, 883, 871), (871, 883, 884, 872), (872, 884, 885, 873), (873, 885, 886, 874), (874, 886, 887, 875), (875, 887, 888, 876), (876, 888, 889, 877), (877, 889, 890, 878), (878, 890, 891, 879), (879, 891, 892, 880), (880, 892, 881, 869), (881, 893, 894, 882), (882, 894, 895, 883), (883, 895, 896, 884), (884, 896, 897, 885), (885, 897, 898, 886), (886, 898, 899, 887), (887, 899, 900, 888), (888, 900, 901, 889), (889, 901, 902, 890), (890, 902, 903, 891), (891, 903, 904, 892), (892, 904, 893, 881), (893, 905, 906, 894), (894, 906, 907, 895), (898, 908, 909, 899), (899, 909, 910, 900), (900, 910, 911, 901), (901, 911, 912, 902), (902, 912, 913, 903), (903, 913, 914, 904), (904, 914, 905, 893), (909, 916, 917, 910), (910, 917, 918, 911), (911, 918, 919, 912), (912, 919, 920, 913), (913, 920, 921, 914), (914, 921, 915, 905), (916, 923, 924, 917), (917, 924, 925, 918), (918, 925, 926, 919), (919, 926, 927, 920), (920, 927, 928, 921), (921, 928, 922, 915), (923, 929, 930, 924), (924, 930, 931, 925), (925, 931, 932, 926), (926, 932, 933, 927), (927, 933, 934, 928), (930, 935, 936, 931), (931, 936, 937, 932), (932, 937, 938, 933), (933, 938, 939, 934), (935, 940, 941, 936), (936, 941, 942, 937), (937, 942, 943, 938), (938, 943, 944, 939), (941, 945, 946, 942), (942, 946, 947, 943), (945, 948, 949, 946), (946, 949, 950, 947), (960, 962, 961, 959), (163, 979, 975, 35), (952, 954, 223), (954, 952, 966, 968), (959, 964, 963, 960), (967, 969, 970, 968, 966, 965), (238, 240, 962, 960), (953, 955, 969, 967), (241, 238, 960, 963), (242, 241, 963, 964), (955, 956, 970, 969), (237, 242, 964, 959), (956, 954, 968, 970), (235, 236, 958, 957), (952, 951, 965, 966), (951, 953, 967, 965), (159, 971, 972, 977), (977, 972, 227, 152), (971, 975, 976, 972), (972, 976, 951, 952, 223, 227), (973, 978, 979, 974), (974, 979, 163, 164, 162, 34, 165, 68, 46, 3, 1024, 1022, 1021, 1025, 1020, 1018, 1023, 1036, 1033, 1034, 1038, 1035, 1040, 1039, 1030, 1026, 1027, 1028, 1029, 1037, 1031, 13), (975, 979, 978, 976), (976, 978, 953, 951), (984, 985, 980, 113, 115, 114), (980, 986, 987, 988, 983, 30, 31, 196, 201, 202, 203, 198, 199, 200, 197, 180, 187, 186, 185, 184, 183, 182, 181, 8, 113), (981, 989, 983, 4), (984, 982, 981, 4), (32, 991, 990), (32, 992, 991), (991, 992, 990), (999, 997, 996, 1000, 995, 993, 998, 1016, 43, 230, 233, 234, 229, 224, 225, 11, 10), (1016, 1012, 1009, 1010, 1014, 1011, 1017, 1015, 1005, 1006, 30, 983, 989, 981, 982, 44, 108, 43), (994, 999, 10, 29), (1019, 1024, 3, 106, 7), (1030, 1039, 1060, 1052), (1028, 1027, 1049, 1050), (1038, 1034, 1055, 1059), (1026, 1030, 1052, 1048), (1025, 1021, 1043, 1047), (1035, 1038, 1059, 1056), (1029, 1028, 1050, 1051), (1021, 1022, 1044, 1043), (1037, 1029, 1051, 1058), (1031, 1037, 1058, 1053), (1023, 1018, 1041, 1045), (1040, 1035, 1056, 1061), (1022, 1024, 1046, 1044), (1036, 1023, 1045, 1057), (1034, 1033, 1054, 1055), (1020, 1025, 1047, 1042), (1039, 1040, 1061, 1060), (1033, 1036, 1057, 1054), (1027, 1026, 1048, 1049), (1018, 1020, 1042, 1041), (1042, 1047, 1043, 1044, 1046, 1053, 1058, 1051, 1050, 1049, 1048, 1052, 1060, 1061, 1056, 1059, 1055, 1054, 1057, 1045, 1041), (1019, 1032, 1053, 1046), (1028, 1029, 1071, 1070), (1022, 1021, 1064, 1065), (1029, 1037, 1077, 1071), (1037, 1031, 1099, 1100, 1077), (1018, 1023, 1066, 1062), (1035, 1040, 1080, 1075), (1024, 1022, 1065, 1104, 1105), (1023, 1036, 1076, 1066), (1033, 1034, 1074, 1073), (1025, 1020, 1063, 1067), (1040, 1039, 1079, 1080), (1036, 1033, 1073, 1076), (1026, 1027, 1069, 1068), (1020, 1018, 1062, 1063), (1039, 1030, 1072, 1079), (1027, 1028, 1070, 1069), (1034, 1038, 1078, 1074), (1030, 1026, 1068, 1072), (1021, 1025, 1067, 1064), (1038, 1035, 1075, 1078), (1078, 1075, 1093, 1095), (1072, 1068, 1086, 1090), (1064, 1067, 1085, 1083), (1071, 1077, 1101, 1102, 1089), (1070, 1071, 1089, 1088), (1065, 1064, 1083, 1098, 1103), (1075, 1080, 1097, 1093), (1077, 1100, 1101), (1062, 1066, 1084, 1081), (1066, 1076, 1094, 1084), (1073, 1074, 1092, 1091), (1080, 1079, 1096, 1097), (1076, 1073, 1091, 1094), (1067, 1063, 1082, 1085), (1079, 1072, 1090, 1096), (1068, 1069, 1087, 1086), (1074, 1078, 1095, 1092), (1069, 1070, 1088, 1087), (1063, 1062, 1081, 1082), (1103, 1104, 1065), (1009, 1012, 1122, 1119), (1003, 1002, 1114, 1115), (993, 995, 1107, 1106), (1014, 1010, 1120, 1124), (1000, 996, 1108, 1112), (1011, 1014, 1124, 1121), (996, 997, 1109, 1108), (1013, 1004, 1116, 1123), (1004, 1003, 1115, 1116), (997, 999, 1111, 1109), (1005, 1015, 1125, 1117), (1017, 1011, 1121, 1126), (1008, 1013, 1123, 1118), (995, 1000, 1112, 1107), (1010, 1009, 1119, 1120), (1002, 1001, 1113, 1114), (1015, 1017, 1126, 1125), (998, 993, 1106, 1110), (1126, 1121, 1144, 1149), (1118, 1123, 1146, 1141), (1112, 1108, 1131, 1135), (1125, 1126, 1149, 1148), (1120, 1119, 1142, 1143), (1108, 1109, 1132, 1131), (1119, 1122, 1145, 1142), (1109, 1111, 1134, 1132), (1124, 1120, 1143, 1147), (1107, 1112, 1135, 1130), (1121, 1124, 1147, 1144), (1114, 1113, 1136, 1137), (1123, 1116, 1139, 1146), (1115, 1114, 1137, 1138), (1110, 1106, 1129, 1133), (1117, 1125, 1148, 1140), (1116, 1115, 1138, 1139), (1106, 1107, 1130, 1129), (1146, 1139, 1166, 1173), (1138, 1137, 1164, 1165), (1133, 1129, 1156, 1160), (1140, 1148, 1175, 1167), (1139, 1138, 1165, 1166), (1006, 1005, 1152, 1153), (1129, 1130, 1157, 1156), (1149, 1144, 1171, 1176), (1141, 1146, 1173, 1168), (1001, 1006, 1153, 1151), (1135, 1131, 1158, 1162), (1148, 1149, 1176, 1175), (1143, 1142, 1169, 1170), (1131, 1132, 1159, 1158), (1142, 1145, 1172, 1169), (1016, 998, 1150, 1155), (1132, 1134, 1161, 1159), (1147, 1143, 1170, 1174), (1130, 1135, 1162, 1157), (1012, 1016, 1155, 1154), (1144, 1147, 1174, 1171), (1137, 1136, 1163, 1164), (1164, 1163, 1190, 1191), (1154, 1155, 1182, 1181), (1173, 1166, 1193, 1200), (1165, 1164, 1191, 1192), (1160, 1156, 1183, 1187), (1167, 1175, 1202, 1194), (1166, 1165, 1192, 1193), (1156, 1157, 1184, 1183), (1176, 1171, 1198, 1203), (1168, 1173, 1200, 1195), (1162, 1158, 1185, 1189), (1175, 1176, 1203, 1202), (1170, 1169, 1196, 1197), (1158, 1159, 1186, 1185), (1155, 1150, 1177, 1182), (1169, 1172, 1199, 1196), (1159, 1161, 1188, 1186), (1153, 1152, 1179, 1180), (1174, 1170, 1197, 1201), (1157, 1162, 1189, 1184), (1151, 1153, 1180, 1178), (1171, 1174, 1201, 1198), (1177, 1178, 1180, 1179, 1181, 1182), (1183, 1184, 1189, 1185, 1186, 1188, 1195, 1200, 1193, 1192, 1191, 1190, 1187), (1196, 1199, 1194, 1202, 1203, 1198, 1201, 1197), (1007, 1141, 1168), (1168, 1195, 1007), (994, 1161, 1134), (1188, 1161, 994), (1188, 994, 1007, 1195)])
me_cube.polygons.foreach_set('material_index', [0, 3, 3, 0, 0, 0, 0, 0, 0, 3, 2, 0, 0, 0, 2, 0, 0, 0, 0, 0, 0, 0, 0, 3, 0, 0, 0, 1, 1, 1, 1, 1, 1, 0, 1, 1, 0, 1, 1, 1, 1, 0, 0, 1, 0, 0, 3, 0, 2, 0, 0, 1, 0, 1, 1, 0, 2, 0, 0, 0, 0, 0, 0, 0, 0, 0, 1, 0, 1, 1, 1, 0, 0, 1, 2, 1, 1, 1, 1, 1, 1, 1, 2, 1, 1, 0, 1, 2, 1, 0, 0, 0, 0, 0, 0, 0, 0, 0, 0, 0, 0, 2, 1, 1, 1, 1, 1, 2, 1, 1, 1, 1, 1, 0, 0, 4, 4, 3, 4, 3, 4, 3, 2, 0, 0, 0, 0, 0, 0, 0, 0, 0, 1, 0, 0, 0, 0, 0, 0, 1, 0, 0, 0, 0, 1, 0, 0, 1, 0, 1, 0, 1, 0, 0, 0, 0, 0, 0, 0, 0, 0, 0, 0, 0, 0, 0, 0, 0, 0, 0, 0, 0, 0, 0, 0, 0, 0, 0, 0, 0, 0, 0, 0, 0, 0, 0, 0, 0, 0, 0, 0, 0, 0, 0, 0, 0, 0, 0, 0, 0, 0, 0, 0, 0, 0, 0, 0, 0, 0, 0, 0, 0, 0, 0, 0, 0, 0, 0, 0, 0, 0, 0, 0, 0, 0, 0, 0, 0, 0, 0, 0, 0, 0, 0, 0, 0, 0, 0, 0, 0, 0, 0, 0, 0, 0, 0, 0, 0, 0, 0, 0, 0, 0, 0, 0, 0, 0, 0, 0, 0, 0, 0, 0, 0, 0, 0, 0, 0, 0, 0, 0, 0, 0, 0, 0, 0, 0, 0, 0, 0, 0, 0, 0, 0, 0, 0, 0, 0, 0, 0, 0, 0, 0, 0, 0, 0, 0, 0, 0, 0, 0, 0, 0, 0, 0, 0, 0, 0, 0, 0, 0, 0, 0, 0, 0, 0, 0, 0, 0, 0, 0, 0, 0, 0, 0, 0, 0, 0, 0, 0, 0, 0, 0, 0, 0, 0, 0, 0, 0, 0, 0, 0, 0, 0, 0, 0, 0, 0, 0, 0, 0, 0, 0, 0, 0, 0, 0, 0, 0, 0, 0, 0, 0, 0, 0, 0, 0, 0, 0, 0, 0, 0, 0, 0, 0, 0, 0, 0, 0, 0, 0, 0, 0, 0, 0, 0, 0, 0, 0, 0, 0, 0, 0, 0, 0, 0, 0, 0, 0, 0, 0, 0, 0, 0, 0, 0, 0, 0, 0, 0, 0, 0, 0, 0, 0, 0, 0, 0, 0, 0, 0, 0, 0, 0, 0, 0, 0, 0, 0, 0, 0, 0, 0, 0, 0, 0, 0, 0, 0, 0, 0, 0, 0, 0, 0, 0, 0, 0, 0, 0, 0, 0, 0, 0, 0, 0, 0, 0, 0, 0, 0, 0, 0, 0, 0, 0, 0, 0, 0, 0, 0, 0, 0, 0, 0, 0, 0, 0, 0, 0, 0, 0, 0, 0, 0, 0, 0, 0, 0, 0, 0, 0, 0, 0, 0, 0, 0, 0, 0, 0, 0, 0, 0, 0, 0, 0, 0, 0, 0, 0, 0, 0, 0, 0, 0, 0, 0, 0, 0, 0, 0, 0, 0, 0, 0, 0, 0, 0, 0, 0, 0, 0, 0, 0, 0, 0, 0, 0, 0, 0, 0, 0, 0, 0, 0, 0, 0, 0, 0, 0, 0, 0, 0, 0, 0, 0, 0, 0, 0, 0, 0, 0, 0, 0, 0, 0, 0, 0, 0, 0, 0, 0, 0, 0, 0, 0, 0, 0, 0, 0, 0, 0, 0, 0, 0, 0, 0, 0, 0, 0, 0, 0, 0, 0, 0, 0, 0, 0, 0, 0, 0, 0, 0, 0, 0, 0, 0, 0, 0, 0, 0, 0, 0, 0, 0, 0, 0, 0, 0, 0, 0, 0, 0, 0, 0, 0, 0, 0, 0, 0, 0, 0, 0, 0, 0, 0, 0, 0, 0, 0, 0, 0, 0, 0, 0, 0, 0, 0, 0, 0, 0, 0, 0, 0, 0, 0, 0, 0, 0, 0, 0, 0, 0, 0, 0, 0, 0, 0, 0, 0, 0, 0, 0, 0, 0, 0, 0, 0, 0, 0, 0, 0, 0, 0, 0, 0, 0, 0, 0, 0, 0, 0, 0, 0, 0, 0, 0, 0, 0, 0, 0, 0, 0, 0, 0, 0, 0, 0, 0, 0, 0, 0, 0, 0, 0, 0, 0, 0, 0, 0, 0, 0, 0, 0, 0, 0, 0, 0, 0, 0, 0, 0, 0, 0, 0, 0, 0, 0, 0, 0, 0, 0, 0, 0, 0, 0, 0, 0, 0, 0, 0, 0, 0, 0, 0, 0, 0, 0, 0, 0, 0, 0, 0, 0, 0, 0, 0, 0, 0, 0, 0, 0, 0, 0, 0, 0, 0, 0, 0, 0, 0, 0, 0, 0, 0, 0, 0, 0, 0, 0, 0, 0, 0, 0, 0, 0, 0, 0, 0, 0, 0, 0, 0, 0, 0, 0, 0, 0, 0, 0, 0, 0, 0, 0, 0, 0, 0, 0, 0, 0, 0, 0, 0, 0, 0, 0, 0, 0, 0, 0, 0, 0, 0, 0, 0, 0, 0, 0, 1, 0, 1, 0, 1, 0, 1, 0, 0, 0, 3, 3, 3, 0, 0, 0, 0, 0, 0, 0, 0, 0, 0, 0, 0, 0, 0, 0, 0, 0, 0, 0, 0, 0, 0, 0, 0, 0, 0, 0, 0, 0, 0, 0, 0, 0, 0, 0, 0, 0, 0, 0, 0, 0, 0, 0, 0, 0, 0, 0, 0, 0, 0, 0, 0, 0, 0, 0, 0, 0, 0, 0, 0, 0, 0, 0, 0, 0, 0, 0, 0, 0, 0, 0, 0, 0, 0, 0, 0, 0, 0, 0, 0, 0, 0, 0, 0, 0, 0, 0, 0, 0, 0, 0, 0, 0, 0, 0, 0, 0, 0, 0, 0, 0, 0, 0, 0, 0, 0, 0, 0, 0, 0, 0, 0, 0, 0, 0, 0, 0, 0, 0, 0, 0, 0, 0, 0, 0, 0, 0, 0, 0, 0, 0, 0, 0, 0, 0, 0, 0, 0, 0, 0, 0, 0, 0, 0, 0, 0, 0, 0, 0, 0, 0, 0, 0, 0, 0, 0])
me_cube.materials.append(mat_material)
me_cube.materials.append(mat_material_001)
me_cube.materials.append(mat_material_002)
me_cube.materials.append(mat_material_003)
me_cube.materials.append(mat_material_004)
me_cube.use_remesh_preserve_volume = False
me_cube.use_remesh_preserve_attributes = False
me_cube.use_mirror_vertex_groups = False
me_cube.update()

# ---- objects
ob_cube = bpy.data.objects.new('Cube', me_cube)
ob_lamp = bpy.data.objects.new('Lamp', light_lamp)
ob_camera = bpy.data.objects.new('Camera', cam_camera)

# ---- transforms, parenting, visibility, modifiers, constraints
ob_cube.location = (0.0, 0.0, 1.072)
ob_cube.rotation_euler = (0.0, -0.0, 3.142)
ob_cube.scale = (2.0, 4.0, 1.0)
ob_cube.lock_rotations_4d = False
ob_cube.empty_display_type = 'ARROWS'
ob_cube.lineart.crease_threshold = 0.0
_m = ob_cube.modifiers.new('Mirror', 'MIRROR')
ob_lamp.location = (4.076, 1.005, 5.904)
ob_lamp.rotation_euler = (0.6503, 0.05522, 1.866)
ob_lamp.lock_rotations_4d = False
ob_lamp.empty_display_type = 'ARROWS'
ob_lamp.color = (0.0, 0.0, 0.0, 0.0)
ob_lamp.lineart.crease_threshold = 0.0
ob_camera.location = (7.481, -6.508, 5.344)
ob_camera.rotation_euler = (1.109, 0.0, 0.8149)
ob_camera.lock_rotations_4d = False
ob_camera.empty_display_type = 'ARROWS'
ob_camera.color = (0.0, 0.0, 0.0, 0.0)
ob_camera.display_type = 'WIRE'
ob_camera.lineart.crease_threshold = 0.0

# ---- collection membership
col_collection_1.objects.link(ob_cube)
col_collection_1.objects.link(ob_lamp)
col_collection_1.objects.link(ob_camera)

# ---- scene / render settings (as saved in the file)
scene.camera = ob_camera
scene.frame_start = 1; scene.frame_end = 250; scene.frame_set(1)
scene.render.engine = 'BLENDER_EEVEE_NEXT'
scene.render.resolution_percentage = 50
scene.render.dither_intensity = 0.0
scene.cycles.use_denoising = False
scene.cycles.samples = 128
scene.cycles.sampling_pattern = 'TABULATED_SOBOL'
scene.cycles.use_adaptive_sampling = False
scene.cycles.use_light_tree = False
scene.cycles.blur_glossy = 0.0
scene.cycles.sample_clamp_indirect = 0.0
scene.view_settings.view_transform = 'Standard'
bpy.context.view_layer.update()
